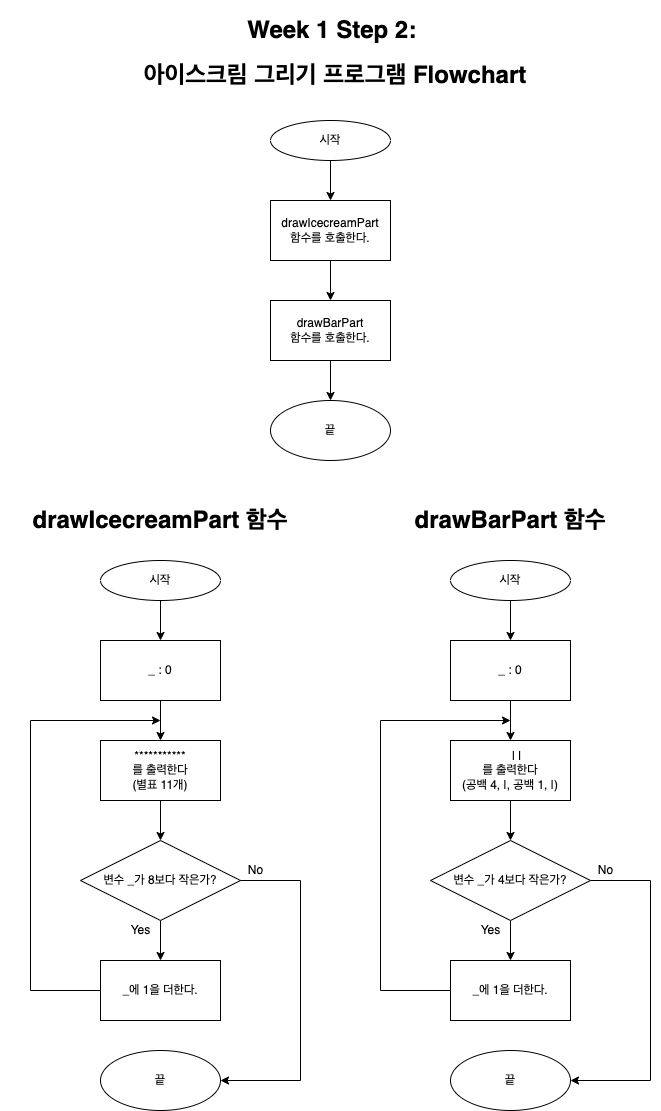

The diagram above was exported from draw.io. Its source (the exported page's mxGraphModel, read from the mxfile embedded in the PNG):
<mxGraphModel dx="709" dy="982" grid="1" gridSize="10" guides="1" tooltips="1" connect="1" arrows="1" fold="1" page="1" pageScale="1" pageWidth="827" pageHeight="1169" background="#FFFFFF" math="0" shadow="0">
  <root>
    <mxCell id="WIyWlLk6GJQsqaUBKTNV-0" />
    <mxCell id="WIyWlLk6GJQsqaUBKTNV-1" parent="WIyWlLk6GJQsqaUBKTNV-0" />
    <mxCell id="rnfHPIONmg1eimUA4dXE-4" value="" style="edgeStyle=orthogonalEdgeStyle;rounded=0;orthogonalLoop=1;jettySize=auto;html=1;" parent="WIyWlLk6GJQsqaUBKTNV-1" source="WIyWlLk6GJQsqaUBKTNV-3" target="rnfHPIONmg1eimUA4dXE-3" edge="1">
      <mxGeometry relative="1" as="geometry" />
    </mxCell>
    <mxCell id="WIyWlLk6GJQsqaUBKTNV-3" value="시작" style="ellipse;whiteSpace=wrap;html=1;" parent="WIyWlLk6GJQsqaUBKTNV-1" vertex="1">
      <mxGeometry x="180" y="580" width="120" height="40" as="geometry" />
    </mxCell>
    <mxCell id="rnfHPIONmg1eimUA4dXE-6" value="" style="edgeStyle=orthogonalEdgeStyle;rounded=0;orthogonalLoop=1;jettySize=auto;html=1;entryX=0.5;entryY=0;entryDx=0;entryDy=0;" parent="WIyWlLk6GJQsqaUBKTNV-1" source="rnfHPIONmg1eimUA4dXE-3" target="rnfHPIONmg1eimUA4dXE-7" edge="1">
      <mxGeometry relative="1" as="geometry">
        <mxPoint x="240" y="820" as="targetPoint" />
      </mxGeometry>
    </mxCell>
    <mxCell id="rnfHPIONmg1eimUA4dXE-3" value="_ : 0" style="whiteSpace=wrap;html=1;" parent="WIyWlLk6GJQsqaUBKTNV-1" vertex="1">
      <mxGeometry x="180" y="660" width="120" height="60" as="geometry" />
    </mxCell>
    <mxCell id="rnfHPIONmg1eimUA4dXE-10" value="" style="edgeStyle=orthogonalEdgeStyle;rounded=0;orthogonalLoop=1;jettySize=auto;html=1;entryX=0.5;entryY=0;entryDx=0;entryDy=0;" parent="WIyWlLk6GJQsqaUBKTNV-1" source="rnfHPIONmg1eimUA4dXE-7" target="rnfHPIONmg1eimUA4dXE-11" edge="1">
      <mxGeometry relative="1" as="geometry">
        <mxPoint x="240" y="960" as="targetPoint" />
      </mxGeometry>
    </mxCell>
    <mxCell id="rnfHPIONmg1eimUA4dXE-7" value="&lt;span&gt;***********&lt;br&gt;를 출력한다&lt;br&gt;(별표 11개)&lt;br&gt;&lt;/span&gt;" style="whiteSpace=wrap;html=1;" parent="WIyWlLk6GJQsqaUBKTNV-1" vertex="1">
      <mxGeometry x="180" y="760" width="120" height="60" as="geometry" />
    </mxCell>
    <mxCell id="rnfHPIONmg1eimUA4dXE-13" value="" style="edgeStyle=orthogonalEdgeStyle;rounded=0;orthogonalLoop=1;jettySize=auto;html=1;" parent="WIyWlLk6GJQsqaUBKTNV-1" source="rnfHPIONmg1eimUA4dXE-11" target="rnfHPIONmg1eimUA4dXE-15" edge="1">
      <mxGeometry relative="1" as="geometry">
        <mxPoint x="240" y="1030" as="targetPoint" />
      </mxGeometry>
    </mxCell>
    <mxCell id="rnfHPIONmg1eimUA4dXE-11" value="변수 _가 8보다 작은가?" style="rhombus;whiteSpace=wrap;html=1;" parent="WIyWlLk6GJQsqaUBKTNV-1" vertex="1">
      <mxGeometry x="160" y="860" width="160" height="80" as="geometry" />
    </mxCell>
    <mxCell id="rnfHPIONmg1eimUA4dXE-14" value="Yes" style="text;html=1;align=center;verticalAlign=middle;resizable=0;points=[];autosize=1;strokeColor=none;fillColor=none;" parent="WIyWlLk6GJQsqaUBKTNV-1" vertex="1">
      <mxGeometry x="200" y="940" width="40" height="20" as="geometry" />
    </mxCell>
    <mxCell id="rnfHPIONmg1eimUA4dXE-15" value="_에 1을 더한다." style="rounded=0;whiteSpace=wrap;html=1;" parent="WIyWlLk6GJQsqaUBKTNV-1" vertex="1">
      <mxGeometry x="180" y="980" width="120" height="60" as="geometry" />
    </mxCell>
    <mxCell id="rnfHPIONmg1eimUA4dXE-18" value="" style="edgeStyle=elbowEdgeStyle;elbow=horizontal;endArrow=classic;html=1;rounded=0;sketch=0;exitX=0;exitY=0.5;exitDx=0;exitDy=0;" parent="WIyWlLk6GJQsqaUBKTNV-1" source="rnfHPIONmg1eimUA4dXE-15" edge="1">
      <mxGeometry width="50" height="50" relative="1" as="geometry">
        <mxPoint x="380" y="960" as="sourcePoint" />
        <mxPoint x="240" y="740" as="targetPoint" />
        <Array as="points">
          <mxPoint x="110" y="990" />
        </Array>
      </mxGeometry>
    </mxCell>
    <mxCell id="rnfHPIONmg1eimUA4dXE-19" value="끝" style="ellipse;whiteSpace=wrap;html=1;rounded=0;" parent="WIyWlLk6GJQsqaUBKTNV-1" vertex="1">
      <mxGeometry x="180" y="1070" width="120" height="60" as="geometry" />
    </mxCell>
    <mxCell id="rnfHPIONmg1eimUA4dXE-21" value="" style="edgeStyle=elbowEdgeStyle;elbow=horizontal;endArrow=classic;html=1;rounded=0;sketch=0;exitX=1;exitY=0.5;exitDx=0;exitDy=0;entryX=1;entryY=0.5;entryDx=0;entryDy=0;" parent="WIyWlLk6GJQsqaUBKTNV-1" source="rnfHPIONmg1eimUA4dXE-11" target="rnfHPIONmg1eimUA4dXE-19" edge="1">
      <mxGeometry width="50" height="50" relative="1" as="geometry">
        <mxPoint x="190" y="1040" as="sourcePoint" />
        <mxPoint x="250" y="690" as="targetPoint" />
        <Array as="points">
          <mxPoint x="380" y="810" />
        </Array>
      </mxGeometry>
    </mxCell>
    <mxCell id="rnfHPIONmg1eimUA4dXE-22" value="No" style="text;html=1;align=center;verticalAlign=middle;resizable=0;points=[];autosize=1;strokeColor=none;fillColor=none;" parent="WIyWlLk6GJQsqaUBKTNV-1" vertex="1">
      <mxGeometry x="320" y="880" width="30" height="20" as="geometry" />
    </mxCell>
    <mxCell id="rnfHPIONmg1eimUA4dXE-23" value="" style="edgeStyle=orthogonalEdgeStyle;rounded=0;orthogonalLoop=1;jettySize=auto;html=1;" parent="WIyWlLk6GJQsqaUBKTNV-1" source="rnfHPIONmg1eimUA4dXE-24" target="rnfHPIONmg1eimUA4dXE-26" edge="1">
      <mxGeometry relative="1" as="geometry" />
    </mxCell>
    <mxCell id="rnfHPIONmg1eimUA4dXE-24" value="시작" style="ellipse;whiteSpace=wrap;html=1;" parent="WIyWlLk6GJQsqaUBKTNV-1" vertex="1">
      <mxGeometry x="530" y="580" width="120" height="40" as="geometry" />
    </mxCell>
    <mxCell id="rnfHPIONmg1eimUA4dXE-25" value="" style="edgeStyle=orthogonalEdgeStyle;rounded=0;orthogonalLoop=1;jettySize=auto;html=1;entryX=0.5;entryY=0;entryDx=0;entryDy=0;" parent="WIyWlLk6GJQsqaUBKTNV-1" source="rnfHPIONmg1eimUA4dXE-26" target="rnfHPIONmg1eimUA4dXE-28" edge="1">
      <mxGeometry relative="1" as="geometry">
        <mxPoint x="590" y="820" as="targetPoint" />
      </mxGeometry>
    </mxCell>
    <mxCell id="rnfHPIONmg1eimUA4dXE-26" value="_ : 0" style="whiteSpace=wrap;html=1;" parent="WIyWlLk6GJQsqaUBKTNV-1" vertex="1">
      <mxGeometry x="530" y="660" width="120" height="60" as="geometry" />
    </mxCell>
    <mxCell id="rnfHPIONmg1eimUA4dXE-27" value="" style="edgeStyle=orthogonalEdgeStyle;rounded=0;orthogonalLoop=1;jettySize=auto;html=1;entryX=0.5;entryY=0;entryDx=0;entryDy=0;" parent="WIyWlLk6GJQsqaUBKTNV-1" source="rnfHPIONmg1eimUA4dXE-28" target="rnfHPIONmg1eimUA4dXE-30" edge="1">
      <mxGeometry relative="1" as="geometry">
        <mxPoint x="590" y="960" as="targetPoint" />
      </mxGeometry>
    </mxCell>
    <mxCell id="rnfHPIONmg1eimUA4dXE-28" value="&amp;nbsp; &amp;nbsp; | |&lt;br&gt;를 출력한다&lt;br&gt;(공백 4, |, 공백 1, |)" style="whiteSpace=wrap;html=1;" parent="WIyWlLk6GJQsqaUBKTNV-1" vertex="1">
      <mxGeometry x="530" y="760" width="120" height="60" as="geometry" />
    </mxCell>
    <mxCell id="rnfHPIONmg1eimUA4dXE-29" value="" style="edgeStyle=orthogonalEdgeStyle;rounded=0;orthogonalLoop=1;jettySize=auto;html=1;" parent="WIyWlLk6GJQsqaUBKTNV-1" source="rnfHPIONmg1eimUA4dXE-30" target="rnfHPIONmg1eimUA4dXE-32" edge="1">
      <mxGeometry relative="1" as="geometry">
        <mxPoint x="590" y="1030" as="targetPoint" />
      </mxGeometry>
    </mxCell>
    <mxCell id="rnfHPIONmg1eimUA4dXE-30" value="변수 _가 4보다 작은가?" style="rhombus;whiteSpace=wrap;html=1;" parent="WIyWlLk6GJQsqaUBKTNV-1" vertex="1">
      <mxGeometry x="510" y="860" width="160" height="80" as="geometry" />
    </mxCell>
    <mxCell id="rnfHPIONmg1eimUA4dXE-31" value="Yes" style="text;html=1;align=center;verticalAlign=middle;resizable=0;points=[];autosize=1;strokeColor=none;fillColor=none;" parent="WIyWlLk6GJQsqaUBKTNV-1" vertex="1">
      <mxGeometry x="550" y="940" width="40" height="20" as="geometry" />
    </mxCell>
    <mxCell id="rnfHPIONmg1eimUA4dXE-32" value="_에 1을 더한다." style="rounded=0;whiteSpace=wrap;html=1;" parent="WIyWlLk6GJQsqaUBKTNV-1" vertex="1">
      <mxGeometry x="530" y="980" width="120" height="60" as="geometry" />
    </mxCell>
    <mxCell id="rnfHPIONmg1eimUA4dXE-33" value="" style="edgeStyle=elbowEdgeStyle;elbow=horizontal;endArrow=classic;html=1;rounded=0;sketch=0;exitX=0;exitY=0.5;exitDx=0;exitDy=0;" parent="WIyWlLk6GJQsqaUBKTNV-1" source="rnfHPIONmg1eimUA4dXE-32" edge="1">
      <mxGeometry width="50" height="50" relative="1" as="geometry">
        <mxPoint x="730" y="960" as="sourcePoint" />
        <mxPoint x="590" y="740" as="targetPoint" />
        <Array as="points">
          <mxPoint x="460" y="990" />
        </Array>
      </mxGeometry>
    </mxCell>
    <mxCell id="rnfHPIONmg1eimUA4dXE-34" value="끝" style="ellipse;whiteSpace=wrap;html=1;rounded=0;" parent="WIyWlLk6GJQsqaUBKTNV-1" vertex="1">
      <mxGeometry x="530" y="1070" width="120" height="60" as="geometry" />
    </mxCell>
    <mxCell id="rnfHPIONmg1eimUA4dXE-35" value="" style="edgeStyle=elbowEdgeStyle;elbow=horizontal;endArrow=classic;html=1;rounded=0;sketch=0;exitX=1;exitY=0.5;exitDx=0;exitDy=0;entryX=1;entryY=0.5;entryDx=0;entryDy=0;" parent="WIyWlLk6GJQsqaUBKTNV-1" source="rnfHPIONmg1eimUA4dXE-30" target="rnfHPIONmg1eimUA4dXE-34" edge="1">
      <mxGeometry width="50" height="50" relative="1" as="geometry">
        <mxPoint x="540" y="1040" as="sourcePoint" />
        <mxPoint x="600" y="690" as="targetPoint" />
        <Array as="points">
          <mxPoint x="730" y="810" />
        </Array>
      </mxGeometry>
    </mxCell>
    <mxCell id="rnfHPIONmg1eimUA4dXE-36" value="No" style="text;html=1;align=center;verticalAlign=middle;resizable=0;points=[];autosize=1;strokeColor=none;fillColor=none;" parent="WIyWlLk6GJQsqaUBKTNV-1" vertex="1">
      <mxGeometry x="670" y="880" width="30" height="20" as="geometry" />
    </mxCell>
    <mxCell id="rnfHPIONmg1eimUA4dXE-37" value="&lt;h1&gt;drawIcecreamPart 함수&lt;/h1&gt;" style="text;html=1;strokeColor=none;fillColor=none;spacing=5;spacingTop=-20;whiteSpace=wrap;overflow=hidden;rounded=0;align=center;" parent="WIyWlLk6GJQsqaUBKTNV-1" vertex="1">
      <mxGeometry x="80" y="520" width="320" height="40" as="geometry" />
    </mxCell>
    <mxCell id="rnfHPIONmg1eimUA4dXE-38" value="&lt;h1&gt;drawBarPart 함수&lt;/h1&gt;" style="text;html=1;strokeColor=none;fillColor=none;spacing=5;spacingTop=-20;whiteSpace=wrap;overflow=hidden;rounded=0;align=center;" parent="WIyWlLk6GJQsqaUBKTNV-1" vertex="1">
      <mxGeometry x="440" y="520" width="300" height="40" as="geometry" />
    </mxCell>
    <mxCell id="rnfHPIONmg1eimUA4dXE-39" value="&lt;h1&gt;Week 1 Step 2:&amp;nbsp;&lt;/h1&gt;&lt;h1&gt;아이스크림 그리기 프로그램 Flowchart&lt;/h1&gt;" style="text;html=1;strokeColor=none;fillColor=none;spacing=5;spacingTop=-20;whiteSpace=wrap;overflow=hidden;rounded=0;align=center;" parent="WIyWlLk6GJQsqaUBKTNV-1" vertex="1">
      <mxGeometry x="200" y="30" width="430" height="90" as="geometry" />
    </mxCell>
    <mxCell id="rnfHPIONmg1eimUA4dXE-40" value="" style="edgeStyle=orthogonalEdgeStyle;rounded=0;orthogonalLoop=1;jettySize=auto;html=1;" parent="WIyWlLk6GJQsqaUBKTNV-1" source="rnfHPIONmg1eimUA4dXE-41" target="rnfHPIONmg1eimUA4dXE-43" edge="1">
      <mxGeometry relative="1" as="geometry" />
    </mxCell>
    <mxCell id="rnfHPIONmg1eimUA4dXE-41" value="시작" style="ellipse;whiteSpace=wrap;html=1;" parent="WIyWlLk6GJQsqaUBKTNV-1" vertex="1">
      <mxGeometry x="350" y="140" width="120" height="40" as="geometry" />
    </mxCell>
    <mxCell id="rnfHPIONmg1eimUA4dXE-42" value="" style="edgeStyle=orthogonalEdgeStyle;rounded=0;orthogonalLoop=1;jettySize=auto;html=1;entryX=0.5;entryY=0;entryDx=0;entryDy=0;" parent="WIyWlLk6GJQsqaUBKTNV-1" source="rnfHPIONmg1eimUA4dXE-43" target="rnfHPIONmg1eimUA4dXE-45" edge="1">
      <mxGeometry relative="1" as="geometry">
        <mxPoint x="410" y="380" as="targetPoint" />
      </mxGeometry>
    </mxCell>
    <mxCell id="rnfHPIONmg1eimUA4dXE-43" value="drawIcecreamPart&lt;br&gt;함수를 호출한다." style="whiteSpace=wrap;html=1;" parent="WIyWlLk6GJQsqaUBKTNV-1" vertex="1">
      <mxGeometry x="350" y="220" width="120" height="60" as="geometry" />
    </mxCell>
    <mxCell id="rnfHPIONmg1eimUA4dXE-44" value="" style="edgeStyle=orthogonalEdgeStyle;rounded=0;orthogonalLoop=1;jettySize=auto;html=1;entryX=0.5;entryY=0;entryDx=0;entryDy=0;" parent="WIyWlLk6GJQsqaUBKTNV-1" source="rnfHPIONmg1eimUA4dXE-45" target="rnfHPIONmg1eimUA4dXE-51" edge="1">
      <mxGeometry relative="1" as="geometry">
        <mxPoint x="410" y="420" as="targetPoint" />
      </mxGeometry>
    </mxCell>
    <mxCell id="rnfHPIONmg1eimUA4dXE-45" value="drawBarPart&lt;br&gt;함수를 호출한다." style="whiteSpace=wrap;html=1;" parent="WIyWlLk6GJQsqaUBKTNV-1" vertex="1">
      <mxGeometry x="350" y="320" width="120" height="60" as="geometry" />
    </mxCell>
    <mxCell id="rnfHPIONmg1eimUA4dXE-51" value="끝" style="ellipse;whiteSpace=wrap;html=1;rounded=0;" parent="WIyWlLk6GJQsqaUBKTNV-1" vertex="1">
      <mxGeometry x="350" y="420" width="120" height="60" as="geometry" />
    </mxCell>
  </root>
</mxGraphModel>